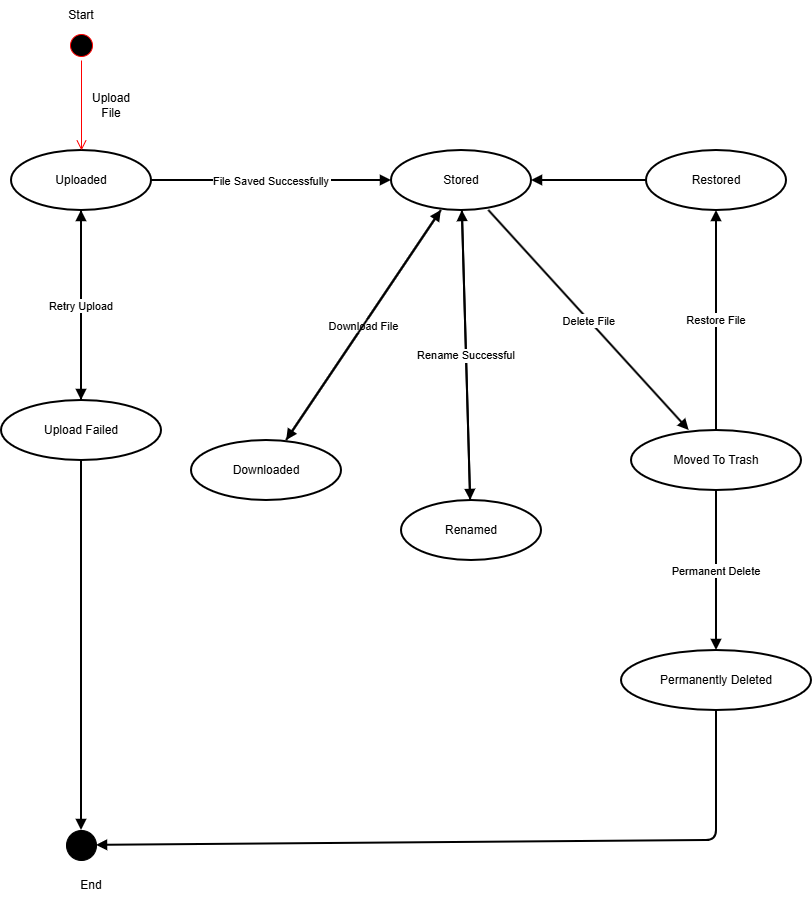

The diagram above was exported from draw.io. Its source (the exported page's mxGraphModel, read from the mxfile embedded in the PNG):
<mxGraphModel dx="1389" dy="877" grid="1" gridSize="10" guides="1" tooltips="1" connect="1" arrows="1" fold="1" page="1" pageScale="1" pageWidth="850" pageHeight="1100" math="0" shadow="0">
  <root>
    <mxCell id="0" />
    <mxCell id="1" parent="0" />
    <mxCell id="e_fksrg6yJ7pG9EGOksJ-63" parent="1" style="shape=ellipse;whiteSpace=wrap;html=1;strokeWidth=2;" value="Uploaded" vertex="1">
      <mxGeometry height="60" width="140" x="25" y="210" as="geometry" />
    </mxCell>
    <mxCell id="e_fksrg6yJ7pG9EGOksJ-64" parent="1" style="shape=ellipse;whiteSpace=wrap;html=1;strokeWidth=2;" value="Stored" vertex="1">
      <mxGeometry height="60" width="140" x="405" y="210" as="geometry" />
    </mxCell>
    <mxCell id="e_fksrg6yJ7pG9EGOksJ-65" parent="1" style="shape=ellipse;whiteSpace=wrap;html=1;strokeWidth=2;" value="Upload Failed" vertex="1">
      <mxGeometry height="60" width="160" x="15" y="460" as="geometry" />
    </mxCell>
    <mxCell id="e_fksrg6yJ7pG9EGOksJ-66" parent="1" style="shape=ellipse;whiteSpace=wrap;html=1;strokeWidth=2;" value="Renamed" vertex="1">
      <mxGeometry height="60" width="140" x="415" y="560" as="geometry" />
    </mxCell>
    <mxCell id="e_fksrg6yJ7pG9EGOksJ-67" parent="1" style="shape=ellipse;whiteSpace=wrap;html=1;strokeWidth=2;" value="Downloaded" vertex="1">
      <mxGeometry height="60" width="150" x="205" y="500" as="geometry" />
    </mxCell>
    <mxCell id="e_fksrg6yJ7pG9EGOksJ-68" parent="1" style="shape=ellipse;whiteSpace=wrap;html=1;strokeWidth=2;" value="Moved To Trash" vertex="1">
      <mxGeometry height="60" width="170" x="645" y="490" as="geometry" />
    </mxCell>
    <mxCell id="e_fksrg6yJ7pG9EGOksJ-69" parent="1" style="shape=ellipse;whiteSpace=wrap;html=1;strokeWidth=2;" value="Restored" vertex="1">
      <mxGeometry height="60" width="140" x="660" y="210" as="geometry" />
    </mxCell>
    <mxCell id="e_fksrg6yJ7pG9EGOksJ-70" parent="1" style="shape=ellipse;whiteSpace=wrap;html=1;strokeWidth=2;" value="Permanently Deleted" vertex="1">
      <mxGeometry height="60" width="190" x="635" y="710" as="geometry" />
    </mxCell>
    <mxCell id="e_fksrg6yJ7pG9EGOksJ-71" parent="1" style="shape=ellipse;fillColor=#000000;strokeColor=#000000;" value="" vertex="1">
      <mxGeometry height="30" width="30" x="80" y="890" as="geometry" />
    </mxCell>
    <mxCell id="e_fksrg6yJ7pG9EGOksJ-73" edge="1" parent="1" source="e_fksrg6yJ7pG9EGOksJ-63" style="endArrow=block;strokeWidth=2;" target="e_fksrg6yJ7pG9EGOksJ-64" value="File Saved Successfully">
      <mxGeometry relative="1" as="geometry" />
    </mxCell>
    <mxCell id="e_fksrg6yJ7pG9EGOksJ-74" edge="1" parent="1" source="e_fksrg6yJ7pG9EGOksJ-63" style="endArrow=block;strokeWidth=2;" target="e_fksrg6yJ7pG9EGOksJ-65" value="Upload Error">
      <mxGeometry relative="1" as="geometry" />
    </mxCell>
    <mxCell id="e_fksrg6yJ7pG9EGOksJ-75" edge="1" parent="1" source="e_fksrg6yJ7pG9EGOksJ-65" style="endArrow=block;strokeWidth=2;" target="e_fksrg6yJ7pG9EGOksJ-63" value="Retry Upload">
      <mxGeometry relative="1" as="geometry" />
    </mxCell>
    <mxCell id="e_fksrg6yJ7pG9EGOksJ-76" edge="1" parent="1" source="e_fksrg6yJ7pG9EGOksJ-65" style="endArrow=block;strokeWidth=2;" target="e_fksrg6yJ7pG9EGOksJ-71">
      <mxGeometry relative="1" as="geometry" />
    </mxCell>
    <mxCell id="e_fksrg6yJ7pG9EGOksJ-77" edge="1" parent="1" source="e_fksrg6yJ7pG9EGOksJ-64" style="endArrow=block;strokeWidth=2;" target="e_fksrg6yJ7pG9EGOksJ-66" value="Rename File">
      <mxGeometry relative="1" as="geometry" />
    </mxCell>
    <mxCell id="e_fksrg6yJ7pG9EGOksJ-78" edge="1" parent="1" source="e_fksrg6yJ7pG9EGOksJ-66" style="endArrow=block;strokeWidth=2;" target="e_fksrg6yJ7pG9EGOksJ-64" value="Rename Successful">
      <mxGeometry relative="1" as="geometry" />
    </mxCell>
    <mxCell id="e_fksrg6yJ7pG9EGOksJ-79" edge="1" parent="1" source="e_fksrg6yJ7pG9EGOksJ-64" style="endArrow=block;strokeWidth=2;" target="e_fksrg6yJ7pG9EGOksJ-67" value="Download File">
      <mxGeometry relative="1" as="geometry" />
    </mxCell>
    <mxCell id="e_fksrg6yJ7pG9EGOksJ-80" edge="1" parent="1" source="e_fksrg6yJ7pG9EGOksJ-67" style="endArrow=block;strokeWidth=2;" target="e_fksrg6yJ7pG9EGOksJ-64">
      <mxGeometry relative="1" as="geometry" />
    </mxCell>
    <mxCell id="e_fksrg6yJ7pG9EGOksJ-81" edge="1" parent="1" source="e_fksrg6yJ7pG9EGOksJ-64" style="endArrow=block;strokeWidth=2;" target="e_fksrg6yJ7pG9EGOksJ-68" value="Delete File">
      <mxGeometry relative="1" as="geometry" />
    </mxCell>
    <mxCell id="e_fksrg6yJ7pG9EGOksJ-82" edge="1" parent="1" source="e_fksrg6yJ7pG9EGOksJ-68" style="endArrow=block;strokeWidth=2;" target="e_fksrg6yJ7pG9EGOksJ-69" value="Restore File">
      <mxGeometry relative="1" as="geometry" />
    </mxCell>
    <mxCell id="e_fksrg6yJ7pG9EGOksJ-83" edge="1" parent="1" source="e_fksrg6yJ7pG9EGOksJ-69" style="endArrow=block;strokeWidth=2;" target="e_fksrg6yJ7pG9EGOksJ-64">
      <mxGeometry relative="1" as="geometry" />
    </mxCell>
    <mxCell id="e_fksrg6yJ7pG9EGOksJ-84" edge="1" parent="1" source="e_fksrg6yJ7pG9EGOksJ-68" style="endArrow=block;strokeWidth=2;" target="e_fksrg6yJ7pG9EGOksJ-70" value="Permanent Delete">
      <mxGeometry relative="1" as="geometry" />
    </mxCell>
    <mxCell id="e_fksrg6yJ7pG9EGOksJ-85" edge="1" parent="1" source="e_fksrg6yJ7pG9EGOksJ-70" style="endArrow=block;strokeWidth=2;" target="e_fksrg6yJ7pG9EGOksJ-71">
      <mxGeometry relative="1" as="geometry">
        <Array as="points">
          <mxPoint x="730" y="900" />
        </Array>
      </mxGeometry>
    </mxCell>
    <mxCell id="e_fksrg6yJ7pG9EGOksJ-86" parent="1" style="text;html=1;whiteSpace=wrap;strokeColor=none;fillColor=none;align=center;verticalAlign=middle;rounded=0;" value="Start" vertex="1">
      <mxGeometry height="30" width="60" x="65" y="60" as="geometry" />
    </mxCell>
    <mxCell id="e_fksrg6yJ7pG9EGOksJ-87" parent="1" style="text;html=1;whiteSpace=wrap;strokeColor=none;fillColor=none;align=center;verticalAlign=middle;rounded=0;" value="End" vertex="1">
      <mxGeometry height="30" width="60" x="75" y="930" as="geometry" />
    </mxCell>
    <mxCell id="e_fksrg6yJ7pG9EGOksJ-88" parent="1" style="ellipse;html=1;shape=startState;fillColor=#000000;strokeColor=#ff0000;" value="" vertex="1">
      <mxGeometry height="30" width="30" x="80" y="90" as="geometry" />
    </mxCell>
    <mxCell id="e_fksrg6yJ7pG9EGOksJ-89" edge="1" parent="1" source="e_fksrg6yJ7pG9EGOksJ-88" style="edgeStyle=orthogonalEdgeStyle;html=1;verticalAlign=bottom;endArrow=open;endSize=8;strokeColor=#ff0000;rounded=0;entryX=0.5;entryY=0;entryDx=0;entryDy=0;" target="e_fksrg6yJ7pG9EGOksJ-63" value="">
      <mxGeometry relative="1" as="geometry">
        <mxPoint x="170" y="150" as="targetPoint" />
      </mxGeometry>
    </mxCell>
    <mxCell id="e_fksrg6yJ7pG9EGOksJ-90" parent="1" style="text;html=1;whiteSpace=wrap;strokeColor=none;fillColor=none;align=center;verticalAlign=middle;rounded=0;" value="Upload File" vertex="1">
      <mxGeometry height="30" width="60" x="95" y="150" as="geometry" />
    </mxCell>
  </root>
</mxGraphModel>